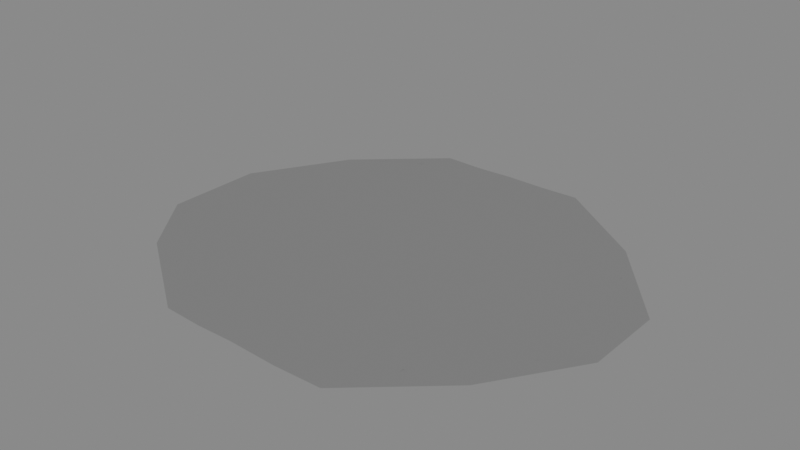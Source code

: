 # Source: terrain.blend  (saved by Blender 4.5.87; exported with 4.5.12 LTS)
import bpy
from mathutils import Matrix  # noqa: F401  (used for matrix-valued properties, if any)

bpy.ops.wm.read_factory_settings(use_empty=True)
scene = bpy.context.scene
scene.name = 'Scene'

# ---- node groups
ng_projection = bpy.data.node_groups.new('Projection', 'GeometryNodeTree')
_s = ng_projection.interface.new_socket(name='Geometry', in_out='OUTPUT', socket_type='NodeSocketGeometry')
_s = ng_projection.interface.new_socket(name='Geometry', in_out='INPUT', socket_type='NodeSocketGeometry')
ng_projection.is_modifier = True
# nodes of 'Projection' reference scene objects; filled in after objects exist

# ---- world
world_world = bpy.data.worlds.new('World'); scene.world = world_world
world_world.use_nodes = True; world_world.node_tree.nodes.clear()
_N = world_world.node_tree.nodes; _L = world_world.node_tree.links
n0 = _N.new('ShaderNodeOutputWorld'); n0.name = 'World Output'; n0.location = (300, 300)
n1 = _N.new('ShaderNodeBackground'); n1.name = 'Background'; n1.location = (10, 300)
n1.inputs[0].default_value = (0.05088, 0.05088, 0.05088, 1.0)
n1.inputs[1].default_value = 5.0
_L.new(n1.outputs[0], n0.inputs[0])
n0.is_active_output = True
world_world.color = (0.05088, 0.05088, 0.05088)
world_world.use_sun_shadow = False
world_world.sun_shadow_jitter_overblur = 0.0

# ---- meshes
me_terrain = bpy.data.meshes.new('terrain')
me_terrain.from_pydata([(-3.696, -9.057, 0.1325), (4.136, -9.086, 0.09449), (-7.901, -6.151, 0.246), (7.966, -5.941, 0.236), (-10.3, -3.053, 0.09616), (10.43, -1.891, 0.09616), (10.45, 1.763, 0.09617), (7.158, 5.793, 0.115), (-4.17, 8.803, 0.05851), (2.835, 8.903, 0.05427), (-10.24, 1.314, 0.09617), (-7.846, 5.579, 0.03614), (-0.3146, -9.07, 0.09968), (-0.2271, -6.162, 0.9965), (-0.2527, -2.45, 2.61), (-0.6675, 8.853, 0.05699), (-0.6217, 1.649, 2.61), (-0.344, 5.686, 0.7643), (-2.005, -9.064, 0.05839), (1.911, -9.078, 0.0226), (4.033, -6.093, 0.8651), (5.778, -2.181, 1.673), (1.084, 8.878, 0.02818), (5.393, 1.662, 1.673), (3.407, 5.739, 0.6499), (-3.967, -5.999, 0.9665), (-5.276, -2.827, 1.797), (-2.419, 8.828, 0.02017), (-5.643, 1.423, 1.795), (-4.095, 5.632, 0.7199)], [], [(18, 12, 13, 25), (20, 3, 5, 21), (21, 5, 6, 23), (23, 6, 7, 24), (24, 7, 9, 22), (29, 17, 15, 27), (28, 16, 17, 29), (26, 14, 16, 28), (25, 13, 14, 26), (20, 19, 1, 3), (17, 24, 22, 15), (16, 23, 24, 17), (14, 21, 23, 16), (13, 20, 21, 14), (2, 25, 26, 4), (4, 26, 28, 10), (10, 28, 29, 11), (11, 29, 27, 8), (0, 18, 25, 2), (13, 12, 19, 20)])
_uv = me_terrain.uv_layers.new(name='UVMap')
_uv.uv.foreach_set('vector', [0.31, 0.2876, 0.3068, 0.2915, 0.3, 0.2864, 0.3072, 0.2785, 0.292, 0.2961, 0.2844, 0.3049, 0.2706, 0.3031, 0.2798, 0.2929, 0.2798, 0.2929, 0.2706, 0.3031, 0.262, 0.2937, 0.2717, 0.284, 0.2717, 0.284, 0.262, 0.2937, 0.2591, 0.2764, 0.2669, 0.2685, 0.2669, 0.2685, 0.2591, 0.2764, 0.2614, 0.2608, 0.265, 0.2571, 0.2826, 0.2528, 0.2747, 0.2607, 0.2687, 0.2535, 0.2723, 0.2498, 0.2948, 0.2609, 0.284, 0.2711, 0.2747, 0.2607, 0.2826, 0.2528, 0.3017, 0.2687, 0.2915, 0.2795, 0.284, 0.2711, 0.2948, 0.2609, 0.3072, 0.2785, 0.3, 0.2864, 0.2915, 0.2795, 0.3017, 0.2687, 0.292, 0.2961, 0.3027, 0.2966, 0.2986, 0.3018, 0.2844, 0.3049, 0.2747, 0.2607, 0.2669, 0.2685, 0.265, 0.2571, 0.2687, 0.2535, 0.284, 0.2711, 0.2717, 0.284, 0.2669, 0.2685, 0.2747, 0.2607, 0.2915, 0.2795, 0.2798, 0.2929, 0.2717, 0.284, 0.284, 0.2711, 0.3, 0.2864, 0.292, 0.2961, 0.2798, 0.2929, 0.2915, 0.2795, 0.3149, 0.2697, 0.3072, 0.2785, 0.3017, 0.2687, 0.3116, 0.2577, 0.3116, 0.2577, 0.3017, 0.2687, 0.2948, 0.2609, 0.3052, 0.2504, 0.3052, 0.2504, 0.2948, 0.2609, 0.2826, 0.2528, 0.2904, 0.245, 0.2904, 0.245, 0.2826, 0.2528, 0.2723, 0.2498, 0.276, 0.2461, 0.3131, 0.2837, 0.31, 0.2876, 0.3072, 0.2785, 0.3149, 0.2697, 0.3, 0.2864, 0.3068, 0.2915, 0.3027, 0.2966, 0.292, 0.2961])
me_terrain.update()
me_grass = bpy.data.meshes.new('grass')
me_grass.from_pydata([], [], [])
_uv = me_grass.uv_layers.new(name='UVMap')
_uv.uv.foreach_set('vector', [])
me_grass.update()

# ---- objects
ob_terrain = bpy.data.objects.new('terrain', me_terrain)
ob_grass = bpy.data.objects.new('grass', me_grass)
_N = ng_projection.nodes; _L = ng_projection.links
n0 = _N.new('NodeGroupOutput'); n0.name = 'Group Output'; n0.location = (1693, -197)
n1 = _N.new('GeometryNodeMeshGrid'); n1.name = 'Grid'; n1.location = (-349, 185)
n1.inputs[0].default_value = 50.0
n1.inputs[1].default_value = 50.0
n1.inputs[2].default_value = 100
n1.inputs[3].default_value = 100
n2 = _N.new('GeometryNodeRaycast'); n2.name = 'Raycast'; n2.location = (-20, -82)
n3 = _N.new('GeometryNodeObjectInfo'); n3.name = 'Object Info'; n3.location = (-333, -137)
n3.transform_space = 'RELATIVE'
n3.inputs[0].default_value = ob_terrain
n4 = _N.new('GeometryNodeSetPosition'); n4.name = 'Set Position'; n4.location = (186, 149)
n4.inputs[3].default_value = (0.0, 0.0, 0.02)
n5 = _N.new('FunctionNodeBooleanMath'); n5.name = 'Boolean Math'; n5.location = (185, -108)
n5.operation = 'NOT'
n6 = _N.new('GeometryNodeDeleteGeometry'); n6.name = 'Delete Geometry'; n6.location = (408, 58)
n7 = _N.new('GeometryNodeTransform'); n7.name = 'Transform Geometry'; n7.location = (-188, 235)
n7.inputs[1].default_value = (0.0, 0.0, 10.0)
n8 = _N.new('GeometryNodeJoinGeometry'); n8.name = 'Join Geometry'; n8.location = (555, -179)
n9 = _N.new('GeometryNodeMergeByDistance'); n9.name = 'Merge by Distance'; n9.location = (770, -193)
n9.inputs[2].default_value = 2.98e-08
n10 = _N.new('GeometryNodeSetPosition'); n10.name = 'Set Position.001'; n10.location = (1382, -214)
n11 = _N.new('GeometryNodeInputNormal'); n11.name = 'Normal'; n11.location = (424, -402)
n12 = _N.new('ShaderNodeVectorMath'); n12.name = 'Vector Math'; n12.location = (588, -349)
n12.operation = 'MULTIPLY'
n12.inputs[1].default_value = (-0.5, -0.5, 0.0)
n13 = _N.new('GeometryNodeMeshToCurve'); n13.name = 'Mesh to Curve'; n13.location = (121, -657)
n14 = _N.new('GeometryNodeCurveToPoints'); n14.name = 'Curve to Points'; n14.location = (361, -596)
n14.inputs[1].default_value = 20
n15 = _N.new('GeometryNodeProximity'); n15.name = 'Geometry Proximity'; n15.location = (584, -620)
n15.target_element = 'POINTS'
n16 = _N.new('ShaderNodeSeparateXYZ'); n16.name = 'Separate XYZ'; n16.location = (761, -400)
n17 = _N.new('ShaderNodeCombineXYZ'); n17.name = 'Combine XYZ'; n17.location = (935, -379)
n18 = _N.new('ShaderNodeMapRange'); n18.name = 'Map Range'; n18.location = (800, -610)
n18.inputs[3].default_value = -0.05
n18.inputs[4].default_value = 0.0
n19 = _N.new('GeometryNodeTriangulate'); n19.name = 'Triangulate'; n19.location = (-113, -558)
n20 = _N.new('ShaderNodeCombineXYZ'); n20.name = 'Combine XYZ.001'; n20.location = (1196, -501)
_L.new(n3.outputs[4], n2.inputs[0])
_L.new(n2.outputs[1], n4.inputs[2])
_L.new(n2.outputs[0], n4.inputs[1])
_L.new(n2.outputs[0], n5.inputs[0])
_L.new(n5.outputs[0], n6.inputs[1])
_L.new(n4.outputs[0], n6.inputs[0])
_L.new(n1.outputs[0], n7.inputs[0])
_L.new(n7.outputs[0], n4.inputs[0])
_L.new(n6.outputs[0], n8.inputs[0])
_L.new(n8.outputs[0], n9.inputs[0])
_L.new(n9.outputs[0], n10.inputs[0])
_L.new(n11.outputs[0], n12.inputs[0])
_L.new(n13.outputs[0], n14.inputs[0])
_L.new(n10.outputs[0], n0.inputs[0])
_L.new(n14.outputs[0], n15.inputs[0])
_L.new(n12.outputs[0], n16.inputs[0])
_L.new(n16.outputs[0], n17.inputs[0])
_L.new(n16.outputs[1], n17.inputs[1])
_L.new(n15.outputs[1], n18.inputs[0])
_L.new(n3.outputs[4], n19.inputs[0])
_L.new(n19.outputs[0], n13.inputs[0])
_L.new(n18.outputs[0], n20.inputs[2])
_L.new(n20.outputs[0], n10.inputs[3])
n0.is_active_output = True

# ---- transforms, parenting, visibility, modifiers, constraints
ob_terrain.location = (0.0, 0.0, 0.0)
ob_grass.location = (0.0, 0.0, 0.0)
_m = ob_grass.modifiers.new('GeometryNodes', 'NODES')
_m.node_group = ng_projection

# ---- collection membership
scene.collection.objects.link(ob_terrain)
scene.collection.objects.link(ob_grass)

# ---- scene / render settings (as saved in the file)
scene.frame_start = 1; scene.frame_end = 250; scene.frame_set(16)
scene.render.engine = 'BLENDER_EEVEE_NEXT'
scene.cycles.samples = 256
scene.eevee.ray_tracing_options.trace_max_roughness = 0.0
scene.view_settings.view_transform = 'Standard'
bpy.context.view_layer.update()

# ---- added for rendering (the .blend has no active camera): camera
cam_auto = bpy.data.cameras.new('AutoCamera')
cam_auto.lens = 50.0
cam_auto.sensor_width = 36.0
cam_auto.clip_end = 1000.0
ob_auto_camera = bpy.data.objects.new('AutoCamera', cam_auto)
scene.collection.objects.link(ob_auto_camera)
ob_auto_camera.location = (25.6027, -30.7248, 21.7328)
ob_auto_camera.rotation_euler = (1.09748, -7.21219e-08, 0.694738)
scene.camera = ob_auto_camera
bpy.context.view_layer.update()
